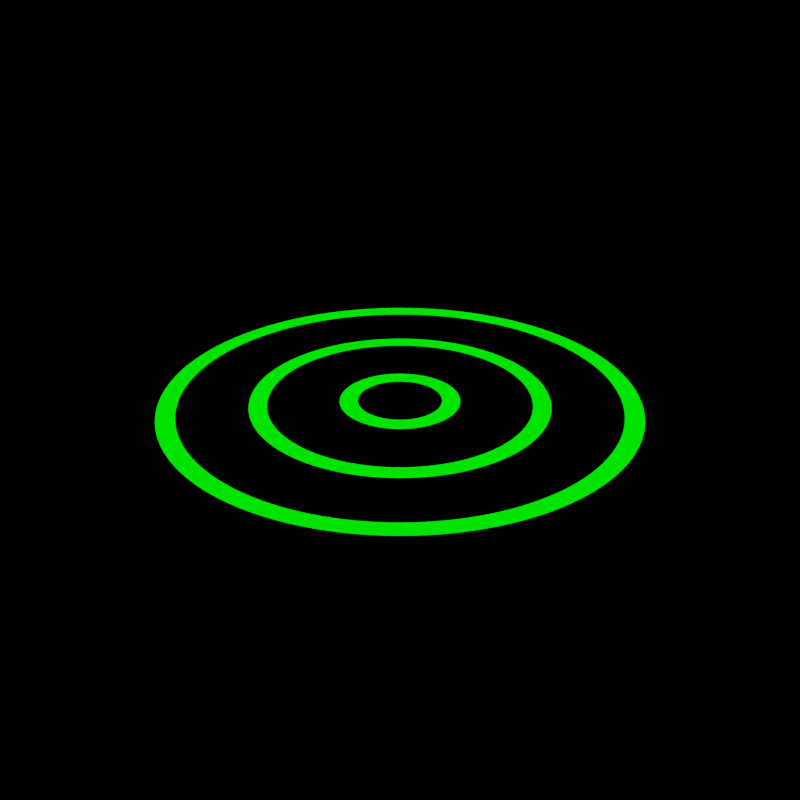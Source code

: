 # Source: selection_circle.blend  (saved by Blender 2.79.0; exported with 4.5.12 LTS)
import bpy
from mathutils import Matrix  # noqa: F401  (used for matrix-valued properties, if any)

bpy.ops.wm.read_factory_settings(use_empty=True)
scene = bpy.context.scene
scene.name = 'Scene'

# ---- collections
col_collection_1 = bpy.data.collections.new('Collection 1'); scene.collection.children.link(col_collection_1)

# ---- materials (node trees are filled in below, after node groups)
mat_material = bpy.data.materials.new('Material')
mat_material.alpha_threshold = 0.0
mat_material.roughness = 0.5

# ---- material node trees
mat_material.use_nodes = True; mat_material.node_tree.nodes.clear()
_N = mat_material.node_tree.nodes; _L = mat_material.node_tree.links
n0 = _N.new('ShaderNodeOutputMaterial'); n0.name = 'Material Output'; n0.location = (300, 300)
n1 = _N.new('ShaderNodeEmission'); n1.name = 'Emission'; n1.location = (10, 300)
n1.inputs[0].default_value = (0.0, 1.0, 0.0, 1.0)
_L.new(n1.outputs[0], n0.inputs[0])
n0.is_active_output = True

# ---- meshes
me_circle_005 = bpy.data.meshes.new('Circle.005')
me_circle_005.from_pydata([(0.0, 2.012, 0.0), (-0.3925, 1.973, 0.0), (-0.77, 1.859, 0.0), (-1.118, 1.673, 0.0), (-1.423, 1.423, 0.0), (-1.673, 1.118, 0.0), (-1.859, 0.77, 0.0), (-1.973, 0.3925, 0.0), (-2.012, 1.519e-07, 0.0), (-1.973, -0.3925, 0.0), (-1.859, -0.77, 0.0), (-1.673, -1.118, 0.0), (-1.423, -1.423, 0.0), (-1.118, -1.673, 0.0), (-0.77, -1.859, 0.0), (-0.3925, -1.973, 0.0), (6.556e-07, -2.012, 0.0), (0.3925, -1.973, 0.0), (0.77, -1.859, 0.0), (1.118, -1.673, 0.0), (1.423, -1.423, 0.0), (1.673, -1.118, 0.0), (1.859, -0.77, 0.0), (1.973, -0.3925, 0.0), (2.012, 1.943e-06, 0.0), (1.973, 0.3925, 0.0), (1.859, 0.77, 0.0), (1.673, 1.118, 0.0), (1.423, 1.423, 0.0), (1.118, 1.673, 0.0), (0.77, 1.859, 0.0), (0.3925, 1.973, 0.0), (-1.901e-08, 1.854, 0.0), (-0.3617, 1.818, 0.0), (-0.7095, 1.713, 0.0), (-1.03, 1.542, 0.0), (-1.311, 1.311, 0.0), (-1.542, 1.03, 0.0), (-1.713, 0.7095, 0.0), (-1.818, 0.3617, 0.0), (-1.854, 1.824e-07, 0.0), (-1.818, -0.3617, 0.0), (-1.713, -0.7095, 0.0), (-1.542, -1.03, 0.0), (-1.311, -1.311, 0.0), (-1.03, -1.542, 0.0), (-0.7095, -1.713, 0.0), (-0.3617, -1.818, 0.0), (5.851e-07, -1.854, 0.0), (0.3617, -1.818, 0.0), (0.7095, -1.713, 0.0), (1.03, -1.542, 0.0), (1.311, -1.311, 0.0), (1.542, -1.03, 0.0), (1.713, -0.7095, 0.0), (1.818, -0.3617, 0.0), (1.854, 1.833e-06, 0.0), (1.818, 0.3617, 0.0), (1.713, 0.7095, 0.0), (1.542, 1.03, 0.0), (1.311, 1.311, 0.0), (1.03, 1.542, 0.0), (0.7095, 1.713, 0.0), (0.3617, 1.818, 0.0)], [], [(17, 49, 48, 16), (4, 36, 35, 3), (31, 63, 62, 30), (18, 50, 49, 17), (5, 37, 36, 4), (0, 32, 63, 31), (19, 51, 50, 18), (6, 38, 37, 5), (20, 52, 51, 19), (7, 39, 38, 6), (21, 53, 52, 20), (8, 40, 39, 7), (22, 54, 53, 21), (9, 41, 40, 8), (23, 55, 54, 22), (10, 42, 41, 9), (24, 56, 55, 23), (11, 43, 42, 10), (25, 57, 56, 24), (12, 44, 43, 11), (26, 58, 57, 25), (13, 45, 44, 12), (27, 59, 58, 26), (14, 46, 45, 13), (1, 33, 32, 0), (28, 60, 59, 27), (15, 47, 46, 14), (2, 34, 33, 1), (29, 61, 60, 28), (16, 48, 47, 15), (3, 35, 34, 2), (30, 62, 61, 29)])
me_circle_005.materials.append(mat_material)
me_circle_005.use_remesh_preserve_volume = False
me_circle_005.use_remesh_preserve_attributes = False
me_circle_005.use_mirror_vertex_groups = False
me_circle_005.update()
me_circle_004 = bpy.data.meshes.new('Circle.004')
me_circle_004.from_pydata([(0.0, 2.012, 0.0), (-0.3925, 1.973, 0.0), (-0.77, 1.859, 0.0), (-1.118, 1.673, 0.0), (-1.423, 1.423, 0.0), (-1.673, 1.118, 0.0), (-1.859, 0.77, 0.0), (-1.973, 0.3925, 0.0), (-2.012, 1.519e-07, 0.0), (-1.973, -0.3925, 0.0), (-1.859, -0.77, 0.0), (-1.673, -1.118, 0.0), (-1.423, -1.423, 0.0), (-1.118, -1.673, 0.0), (-0.77, -1.859, 0.0), (-0.3925, -1.973, 0.0), (6.556e-07, -2.012, 0.0), (0.3925, -1.973, 0.0), (0.77, -1.859, 0.0), (1.118, -1.673, 0.0), (1.423, -1.423, 0.0), (1.673, -1.118, 0.0), (1.859, -0.77, 0.0), (1.973, -0.3925, 0.0), (2.012, 1.943e-06, 0.0), (1.973, 0.3925, 0.0), (1.859, 0.77, 0.0), (1.673, 1.118, 0.0), (1.423, 1.423, 0.0), (1.118, 1.673, 0.0), (0.77, 1.859, 0.0), (0.3925, 1.973, 0.0), (-2.155e-08, 1.774, 0.0), (-0.346, 1.739, 0.0), (-0.6787, 1.639, 0.0), (-0.9853, 1.475, 0.0), (-1.254, 1.254, 0.0), (-1.475, 0.9853, 0.0), (-1.639, 0.6787, 0.0), (-1.739, 0.346, 0.0), (-1.774, 2.039e-07, 0.0), (-1.739, -0.346, 0.0), (-1.639, -0.6787, 0.0), (-1.475, -0.9853, 0.0), (-1.254, -1.254, 0.0), (-0.9853, -1.475, 0.0), (-0.6787, -1.639, 0.0), (-0.346, -1.739, 0.0), (5.563e-07, -1.774, 0.0), (0.346, -1.739, 0.0), (0.6787, -1.639, 0.0), (0.9853, -1.475, 0.0), (1.254, -1.254, 0.0), (1.475, -0.9853, 0.0), (1.639, -0.6787, 0.0), (1.739, -0.346, 0.0), (1.774, 1.782e-06, 0.0), (1.739, 0.346, 0.0), (1.639, 0.6787, 0.0), (1.475, 0.9853, 0.0), (1.254, 1.254, 0.0), (0.9853, 1.475, 0.0), (0.6787, 1.639, 0.0), (0.346, 1.739, 0.0)], [], [(17, 49, 48, 16), (4, 36, 35, 3), (31, 63, 62, 30), (18, 50, 49, 17), (5, 37, 36, 4), (0, 32, 63, 31), (19, 51, 50, 18), (6, 38, 37, 5), (20, 52, 51, 19), (7, 39, 38, 6), (21, 53, 52, 20), (8, 40, 39, 7), (22, 54, 53, 21), (9, 41, 40, 8), (23, 55, 54, 22), (10, 42, 41, 9), (24, 56, 55, 23), (11, 43, 42, 10), (25, 57, 56, 24), (12, 44, 43, 11), (26, 58, 57, 25), (13, 45, 44, 12), (27, 59, 58, 26), (14, 46, 45, 13), (1, 33, 32, 0), (28, 60, 59, 27), (15, 47, 46, 14), (2, 34, 33, 1), (29, 61, 60, 28), (16, 48, 47, 15), (3, 35, 34, 2), (30, 62, 61, 29)])
me_circle_004.materials.append(mat_material)
me_circle_004.use_remesh_preserve_volume = False
me_circle_004.use_remesh_preserve_attributes = False
me_circle_004.use_mirror_vertex_groups = False
me_circle_004.update()
me_circle_003 = bpy.data.meshes.new('Circle.003')
me_circle_003.from_pydata([(-6.42e-08, 1.322, 0.0), (-0.2578, 1.296, 0.0), (-0.5057, 1.221, 0.0), (-0.7342, 1.099, 0.0), (-0.9345, 0.9345, 0.0), (-1.099, 0.7342, 0.0), (-1.221, 0.5057, 0.0), (-1.296, 0.2578, 0.0), (-1.322, 3.114e-07, 0.0), (-1.296, -0.2578, 0.0), (-1.221, -0.5057, 0.0), (-1.099, -0.7342, 0.0), (-0.9345, -0.9345, 0.0), (-0.7342, -1.099, 0.0), (-0.5057, -1.221, 0.0), (-0.2578, -1.296, 0.0), (3.664e-07, -1.322, 0.0), (0.2578, -1.296, 0.0), (0.5057, -1.221, 0.0), (0.7342, -1.099, 0.0), (0.9345, -0.9345, 0.0), (1.099, -0.7342, 0.0), (1.221, -0.5057, 0.0), (1.296, -0.2578, 0.0), (1.322, 1.488e-06, 0.0), (1.296, 0.2578, 0.0), (1.221, 0.5057, 0.0), (1.099, 0.7342, 0.0), (0.9345, 0.9345, 0.0), (0.7342, 1.099, 0.0), (0.5057, 1.221, 0.0), (0.2578, 1.296, 0.0), (-9.453e-08, 0.9294, 0.0), (-0.1813, 0.9116, 0.0), (-0.3557, 0.8587, 0.0), (-0.5164, 0.7728, 0.0), (-0.6572, 0.6572, 0.0), (-0.7728, 0.5164, 0.0), (-0.8587, 0.3557, 0.0), (-0.9116, 0.1813, 0.0), (-0.9294, 4.07e-07, 0.0), (-0.9116, -0.1813, 0.0), (-0.8587, -0.3557, 0.0), (-0.7728, -0.5164, 0.0), (-0.6572, -0.6572, 0.0), (-0.5164, -0.7728, 0.0), (-0.3557, -0.8587, 0.0), (-0.1813, -0.9116, 0.0), (2.083e-07, -0.9294, 0.0), (0.1813, -0.9116, 0.0), (0.3557, -0.8587, 0.0), (0.5164, -0.7728, 0.0), (0.6572, -0.6572, 0.0), (0.7728, -0.5164, 0.0), (0.8587, -0.3557, 0.0), (0.9116, -0.1813, 0.0), (0.9294, 1.234e-06, 0.0), (0.9116, 0.1813, 0.0), (0.8587, 0.3557, 0.0), (0.7728, 0.5164, 0.0), (0.6572, 0.6572, 0.0), (0.5164, 0.7728, 0.0), (0.3557, 0.8587, 0.0), (0.1813, 0.9116, 0.0)], [], [(17, 49, 48, 16), (4, 36, 35, 3), (31, 63, 62, 30), (18, 50, 49, 17), (5, 37, 36, 4), (0, 32, 63, 31), (19, 51, 50, 18), (6, 38, 37, 5), (20, 52, 51, 19), (7, 39, 38, 6), (21, 53, 52, 20), (8, 40, 39, 7), (22, 54, 53, 21), (9, 41, 40, 8), (23, 55, 54, 22), (10, 42, 41, 9), (24, 56, 55, 23), (11, 43, 42, 10), (25, 57, 56, 24), (12, 44, 43, 11), (26, 58, 57, 25), (13, 45, 44, 12), (27, 59, 58, 26), (14, 46, 45, 13), (1, 33, 32, 0), (28, 60, 59, 27), (15, 47, 46, 14), (2, 34, 33, 1), (29, 61, 60, 28), (16, 48, 47, 15), (3, 35, 34, 2), (30, 62, 61, 29)])
me_circle_003.materials.append(mat_material)
me_circle_003.use_remesh_preserve_volume = False
me_circle_003.use_remesh_preserve_attributes = False
me_circle_003.use_mirror_vertex_groups = False
me_circle_003.update()

# ---- objects
ob_circle_8m = bpy.data.objects.new('Circle_8m', me_circle_005)
ob_circle_5m = bpy.data.objects.new('Circle_5m', me_circle_004)
ob_circle_2m = bpy.data.objects.new('Circle_2m', me_circle_003)
ob_empty = bpy.data.objects.new('Empty', None)
ob_camera = bpy.data.objects.new('camera', None)
ob_sun_target = bpy.data.objects.new('sun_target', None)
ob_sun_extra = bpy.data.objects.new('Sun_extra', None)
ob_sun_main = bpy.data.objects.new('Sun_main', None)

# ---- transforms, parenting, visibility, modifiers, constraints
ob_circle_8m.location = (0.0, 0.0, 0.05)
ob_circle_8m.scale = (2.0, 2.0, 1.608)
ob_circle_8m.lineart.crease_threshold = 0.0
_m = ob_circle_8m.modifiers.new('Subsurf', 'SUBSURF')
_m.uv_smooth = 'PRESERVE_CORNERS'
_m.quality = 2
_m.levels = 2
_m.show_only_control_edges = False
ob_circle_5m.location = (0.0, 0.0, 0.05)
ob_circle_5m.scale = (1.25, 1.25, 1.0)
ob_circle_5m.lineart.crease_threshold = 0.0
_m = ob_circle_5m.modifiers.new('Subsurf', 'SUBSURF')
_m.uv_smooth = 'PRESERVE_CORNERS'
_m.quality = 2
_m.levels = 2
_m.show_only_control_edges = False
ob_circle_2m.location = (0.0, 0.0, 0.05)
ob_circle_2m.scale = (0.7613, 0.7613, 1.0)
ob_circle_2m.lineart.crease_threshold = 0.0
_m = ob_circle_2m.modifiers.new('Subsurf', 'SUBSURF')
_m.uv_smooth = 'PRESERVE_CORNERS'
_m.quality = 2
_m.levels = 2
_m.show_only_control_edges = False
ob_empty.location = (0.0, 0.0, 0.0)
ob_empty.empty_display_type = 'CUBE'
ob_empty.empty_display_size = 5.0
ob_empty.empty_image_offset = (0.0, 0.0)
ob_empty.lineart.crease_threshold = 0.0
ob_camera.location = (0.0, 0.0, 0.0)
ob_sun_target.location = (0.0, 0.0, 0.0)
ob_sun_extra.location = (0.0, 0.0, 0.0)
ob_sun_main.location = (0.0, 0.0, 0.0)

# ---- collection membership
col_collection_1.objects.link(ob_circle_8m)
col_collection_1.objects.link(ob_circle_5m)
col_collection_1.objects.link(ob_circle_2m)
col_collection_1.objects.link(ob_empty)
col_collection_1.objects.link(ob_camera)
col_collection_1.objects.link(ob_sun_target)
col_collection_1.objects.link(ob_sun_extra)
col_collection_1.objects.link(ob_sun_main)

# ---- scene / render settings (as saved in the file)
scene.camera = ob_camera
scene.frame_start = 0; scene.frame_end = 15; scene.frame_set(0)
scene.render.engine = 'CYCLES'
scene.render.image_settings.compression = 100
scene.render.resolution_x = 1000
scene.render.resolution_y = 1000
scene.render.fps = 5
scene.render.dither_intensity = 0.0
scene.render.film_transparent = True
scene.render.use_border = True
scene.render.border_min_x = 0.4591
scene.render.border_min_y = 0.4649
scene.render.border_max_x = 0.5419
scene.render.border_max_y = 0.5351
scene.render.use_file_extension = False
scene.render.use_bake_clear = False
scene.render.bake_margin = 15
scene.cycles.use_denoising = False
scene.cycles.samples = 36
scene.cycles.sampling_pattern = 'TABULATED_SOBOL'
scene.cycles.light_sampling_threshold = 0.0
scene.cycles.use_adaptive_sampling = False
scene.cycles.use_light_tree = False
scene.cycles.blur_glossy = 0.0
scene.cycles.pixel_filter_type = 'GAUSSIAN'
scene.cycles.sample_clamp_indirect = 0.0
scene.view_settings.view_transform = 'Filmic'
scene.view_settings.exposure = 1.0
bpy.context.view_layer.update()

# ---- added for rendering (the .blend has no active camera): camera
cam_auto = bpy.data.cameras.new('AutoCamera')
cam_auto.lens = 50.0
cam_auto.sensor_width = 36.0
cam_auto.clip_end = 1000.0
ob_auto_camera = bpy.data.objects.new('AutoCamera', cam_auto)
scene.collection.objects.link(ob_auto_camera)
ob_auto_camera.location = (10.531, -12.6371, 8.47476)
ob_auto_camera.rotation_euler = (1.09748, -7.21219e-08, 0.694738)
scene.camera = ob_auto_camera
bpy.context.view_layer.update()

